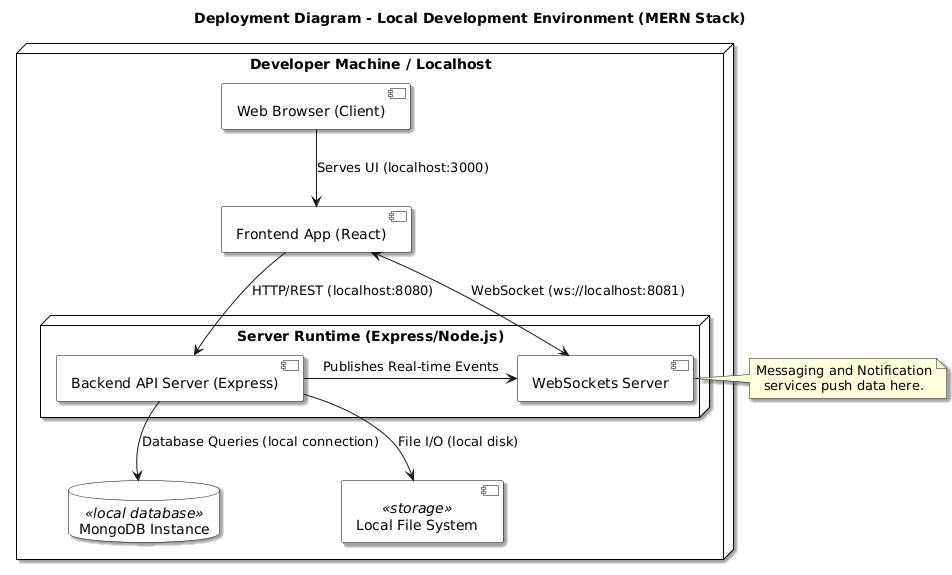

The diagram above was rendered by PlantUML. Its source (embedded in the PNG):
@startuml
title Deployment Diagram - Local Development Environment (MERN Stack)

' --- Styling for high-contrast, black and white representation ---
skinparam node {
  backgroundColor white
  borderColor black
  fontColor black
  roundCorner 10
}
skinparam component {
  backgroundColor white
  borderColor black
  fontColor black
}
skinparam database {
  backgroundColor white
  borderColor black
  fontColor black
}
skinparam shadowing false ' Optional: disable shadows for a flatter, plainer look
skinparam defaultTextAlignment center

' --- The single physical node (Now a plain rectangle) ---
' Removed the <<computer>> stereotype to use a single-line box.
node "Developer Machine / Localhost" as localhost {

    component "Web Browser (Client)" as Browser

    ' Grouping the server processes in a runtime environment
    node "Server Runtime (Express/Node.js)" as Runtime {
        component "Backend API Server (Express)" as API
        component "WebSockets Server" as Socket
    }

    component "Frontend App (React)" as ReactApp

    database "MongoDB Instance" as Mongo <<local database>>
    component "Local File System" as FS <<storage>>
}


' --- Relationships (Connections within Localhost) ---

' Client-Server communication (using the specific MERN ports)
Browser --> ReactApp : Serves UI (localhost:3000)
ReactApp --> API : HTTP/REST (localhost:8080)
ReactApp <--> Socket : WebSocket (ws://localhost:8081)

' Backend dependencies
API --> Mongo : Database Queries (local connection)
API --> FS : File I/O (local disk)

' Real-time integration (API pushes events to Socket)
API -> Socket : Publishes Real-time Events
note right of Socket
    Messaging and Notification
    services push data here.
end note
@enduml